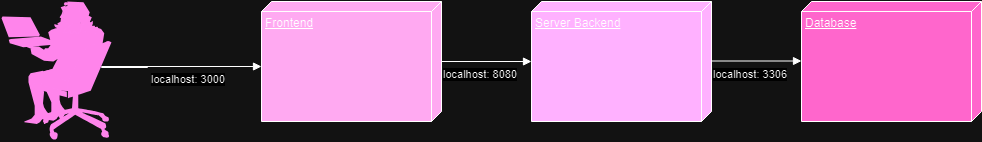

The diagram above was exported from draw.io. Its source (the exported page's mxGraphModel, read from the mxfile embedded in the PNG):
<mxGraphModel dx="1050" dy="565" grid="1" gridSize="10" guides="1" tooltips="1" connect="1" arrows="1" fold="1" page="1" pageScale="1" pageWidth="850" pageHeight="1100" math="0" shadow="0">
  <root>
    <mxCell id="0" />
    <mxCell id="1" parent="0" />
    <mxCell id="qAn04ZRQw6mnpwDB8H3--17" value="Frontend" style="verticalAlign=top;align=left;spacingTop=8;spacingLeft=2;spacingRight=12;shape=cube;size=10;direction=south;fontStyle=4;html=1;whiteSpace=wrap;fillColor=#9E0E56;" parent="1" vertex="1">
      <mxGeometry x="300" y="230" width="180" height="120" as="geometry" />
    </mxCell>
    <mxCell id="qAn04ZRQw6mnpwDB8H3--18" value="Server Backend" style="verticalAlign=top;align=left;spacingTop=8;spacingLeft=2;spacingRight=12;shape=cube;size=10;direction=south;fontStyle=4;html=1;whiteSpace=wrap;fillColor=#7D1473;" parent="1" vertex="1">
      <mxGeometry x="570" y="230" width="180" height="120" as="geometry" />
    </mxCell>
    <mxCell id="qAn04ZRQw6mnpwDB8H3--19" value="Database" style="verticalAlign=top;align=left;spacingTop=8;spacingLeft=2;spacingRight=12;shape=cube;size=10;direction=south;fontStyle=4;html=1;whiteSpace=wrap;fillColor=#FF3399;" parent="1" vertex="1">
      <mxGeometry x="840" y="230" width="180" height="120" as="geometry" />
    </mxCell>
    <mxCell id="qAn04ZRQw6mnpwDB8H3--20" value="localhost: 3000" style="endArrow=block;endFill=1;html=1;edgeStyle=orthogonalEdgeStyle;align=left;verticalAlign=top;rounded=0;entryX=0;entryY=0;entryDx=65;entryDy=180;entryPerimeter=0;" parent="1" target="qAn04ZRQw6mnpwDB8H3--17" edge="1">
      <mxGeometry x="-1" relative="1" as="geometry">
        <mxPoint x="188" y="295" as="sourcePoint" />
        <mxPoint x="150" y="295" as="targetPoint" />
        <mxPoint as="offset" />
        <Array as="points">
          <mxPoint x="140" y="295" />
          <mxPoint x="140" y="296" />
          <mxPoint x="186" y="296" />
          <mxPoint x="186" y="295" />
        </Array>
      </mxGeometry>
    </mxCell>
    <mxCell id="qAn04ZRQw6mnpwDB8H3--21" value="localhost: 8080&lt;span style=&quot;color: rgba(0, 0, 0, 0); font-family: monospace; font-size: 0px; background-color: rgb(251, 251, 251);&quot;&gt;%3CmxGraphModel%3E%3Croot%3E%3CmxCell%20id%3D%220%22%2F%3E%3CmxCell%20id%3D%221%22%20parent%3D%220%22%2F%3E%3CmxCell%20id%3D%222%22%20value%3D%22localhost%3A%204200%22%20style%3D%22endArrow%3Dblock%3BendFill%3D1%3Bhtml%3D1%3BedgeStyle%3DorthogonalEdgeStyle%3Balign%3Dleft%3BverticalAlign%3Dtop%3Brounded%3D0%3BentryX%3D0%3BentryY%3D0%3BentryDx%3D65%3BentryDy%3D180%3BentryPerimeter%3D0%3B%22%20edge%3D%221%22%20parent%3D%221%22%3E%3CmxGeometry%20x%3D%22-1%22%20relative%3D%221%22%20as%3D%22geometry%22%3E%3CmxPoint%20x%3D%2290%22%20y%3D%22610%22%20as%3D%22sourcePoint%22%2F%3E%3CmxPoint%20x%3D%22180%22%20y%3D%22610%22%20as%3D%22targetPoint%22%2F%3E%3CmxPoint%20as%3D%22offset%22%2F%3E%3C%2FmxGeometry%3E%3C%2FmxCell%3E%3C%2Froot%3E%3C%2FmxGraphModel%3E&lt;/span&gt;&lt;span style=&quot;color: rgba(0, 0, 0, 0); font-family: monospace; font-size: 0px; background-color: rgb(251, 251, 251);&quot;&gt;%3CmxGraphModel%3E%3Croot%3E%3CmxCell%20id%3D%220%22%2F%3E%3CmxCell%20id%3D%221%22%20parent%3D%220%22%2F%3E%3CmxCell%20id%3D%222%22%20value%3D%22localhost%3A%204200%22%20style%3D%22endArrow%3Dblock%3BendFill%3D1%3Bhtml%3D1%3BedgeStyle%3DorthogonalEdgeStyle%3Balign%3Dleft%3BverticalAlign%3Dtop%3Brounded%3D0%3BentryX%3D0%3BentryY%3D0%3BentryDx%3D65%3BentryDy%3D180%3BentryPerimeter%3D0%3B%22%20edge%3D%221%22%20parent%3D%221%22%3E%3CmxGeometry%20x%3D%22-1%22%20relative%3D%221%22%20as%3D%22geometry%22%3E%3CmxPoint%20x%3D%2290%22%20y%3D%22610%22%20as%3D%22sourcePoint%22%2F%3E%3CmxPoint%20x%3D%22180%22%20y%3D%22610%22%20as%3D%22targetPoint%22%2F%3E%3CmxPoint%20as%3D%22offset%22%2F%3E%3C%2FmxGeometry%3E%3C%2FmxCell%3E%3C%2Froot%3E%3C%2FmxGraphModel%3E&lt;/span&gt;" style="endArrow=block;endFill=1;html=1;edgeStyle=orthogonalEdgeStyle;align=left;verticalAlign=top;rounded=0;entryX=0;entryY=0;entryDx=65;entryDy=180;entryPerimeter=0;" parent="1" edge="1">
      <mxGeometry x="-1" relative="1" as="geometry">
        <mxPoint x="480" y="290" as="sourcePoint" />
        <mxPoint x="570" y="290" as="targetPoint" />
        <mxPoint as="offset" />
      </mxGeometry>
    </mxCell>
    <mxCell id="qAn04ZRQw6mnpwDB8H3--22" value="localhost: 3306&lt;span style=&quot;color: rgba(0, 0, 0, 0); font-family: monospace; font-size: 0px; background-color: rgb(251, 251, 251);&quot;&gt;%3CmxGraphModel%3E%3Croot%3E%3CmxCell%20id%3D%220%22%2F%3E%3CmxCell%20id%3D%221%22%20parent%3D%220%22%2F%3E%3CmxCell%20id%3D%222%22%20value%3D%22localhost%3A%204200%22%20style%3D%22endArrow%3Dblock%3BendFill%3D1%3Bhtml%3D1%3BedgeStyle%3DorthogonalEdgeStyle%3Balign%3Dleft%3BverticalAlign%3Dtop%3Brounded%3D0%3BentryX%3D0%3BentryY%3D0%3BentryDx%3D65%3BentryDy%3D180%3BentryPerimeter%3D0%3B%22%20edge%3D%221%22%20parent%3D%221%22%3E%3CmxGeometry%20x%3D%22-1%22%20relative%3D%221%22%20as%3D%22geometry%22%3E%3CmxPoint%20x%3D%2290%22%20y%3D%22610%22%20as%3D%22sourcePoint%22%2F%3E%3CmxPoint%20x%3D%22180%22%20y%3D%22610%22%20as%3D%22targetPoint%22%2F%3E%3CmxPoint%20as%3D%22offset%22%2F%3E%3C%2FmxGeometry%3E%3C%2FmxCell%3E%3C%2Froot%3E%3C%2FmxGraphModel%3E&lt;/span&gt;&lt;span style=&quot;color: rgba(0, 0, 0, 0); font-family: monospace; font-size: 0px; background-color: rgb(251, 251, 251);&quot;&gt;%3CmxGraphModel%3E%3Croot%3E%3CmxCell%20id%3D%220%22%2F%3E%3CmxCell%20id%3D%221%22%20parent%3D%220%22%2F%3E%3CmxCell%20id%3D%222%22%20value%3D%22localhost%3A%204200%22%20style%3D%22endArrow%3Dblock%3BendFill%3D1%3Bhtml%3D1%3BedgeStyle%3DorthogonalEdgeStyle%3Balign%3Dleft%3BverticalAlign%3Dtop%3Brounded%3D0%3BentryX%3D0%3BentryY%3D0%3BentryDx%3D65%3BentryDy%3D180%3BentryPerimeter%3D0%3B%22%20edge%3D%221%22%20parent%3D%221%22%3E%3CmxGeometry%20x%3D%22-1%22%20relative%3D%221%22%20as%3D%22geometry%22%3E%3CmxPoint%20x%3D%2290%22%20y%3D%22610%22%20as%3D%22sourcePoint%22%2F%3E%3CmxPoint%20x%3D%22180%22%20y%3D%22610%22%20as%3D%22targetPoint%22%2F%3E%3CmxPoint%20as%3D%22offset%22%2F%3E%3C%2FmxGeometry%3E%3C%2FmxCell%3E%3C%2Froot%3E%3C%2FmxGraphModel%3E&lt;/span&gt;" style="endArrow=block;endFill=1;html=1;edgeStyle=orthogonalEdgeStyle;align=left;verticalAlign=top;rounded=0;entryX=0;entryY=0;entryDx=65;entryDy=180;entryPerimeter=0;" parent="1" edge="1">
      <mxGeometry x="-1" relative="1" as="geometry">
        <mxPoint x="750" y="289.5" as="sourcePoint" />
        <mxPoint x="840" y="289.5" as="targetPoint" />
        <mxPoint as="offset" />
      </mxGeometry>
    </mxCell>
    <mxCell id="vCjQS873I3hU230q-NgX-1" value="" style="shape=mxgraph.cisco.people.sitting_woman;html=1;pointerEvents=1;dashed=0;fillColor=#E3147B;strokeColor=#ffffff;strokeWidth=2;verticalLabelPosition=bottom;verticalAlign=top;align=center;outlineConnect=0;" vertex="1" parent="1">
      <mxGeometry x="40" y="230" width="110" height="140" as="geometry" />
    </mxCell>
  </root>
</mxGraphModel>